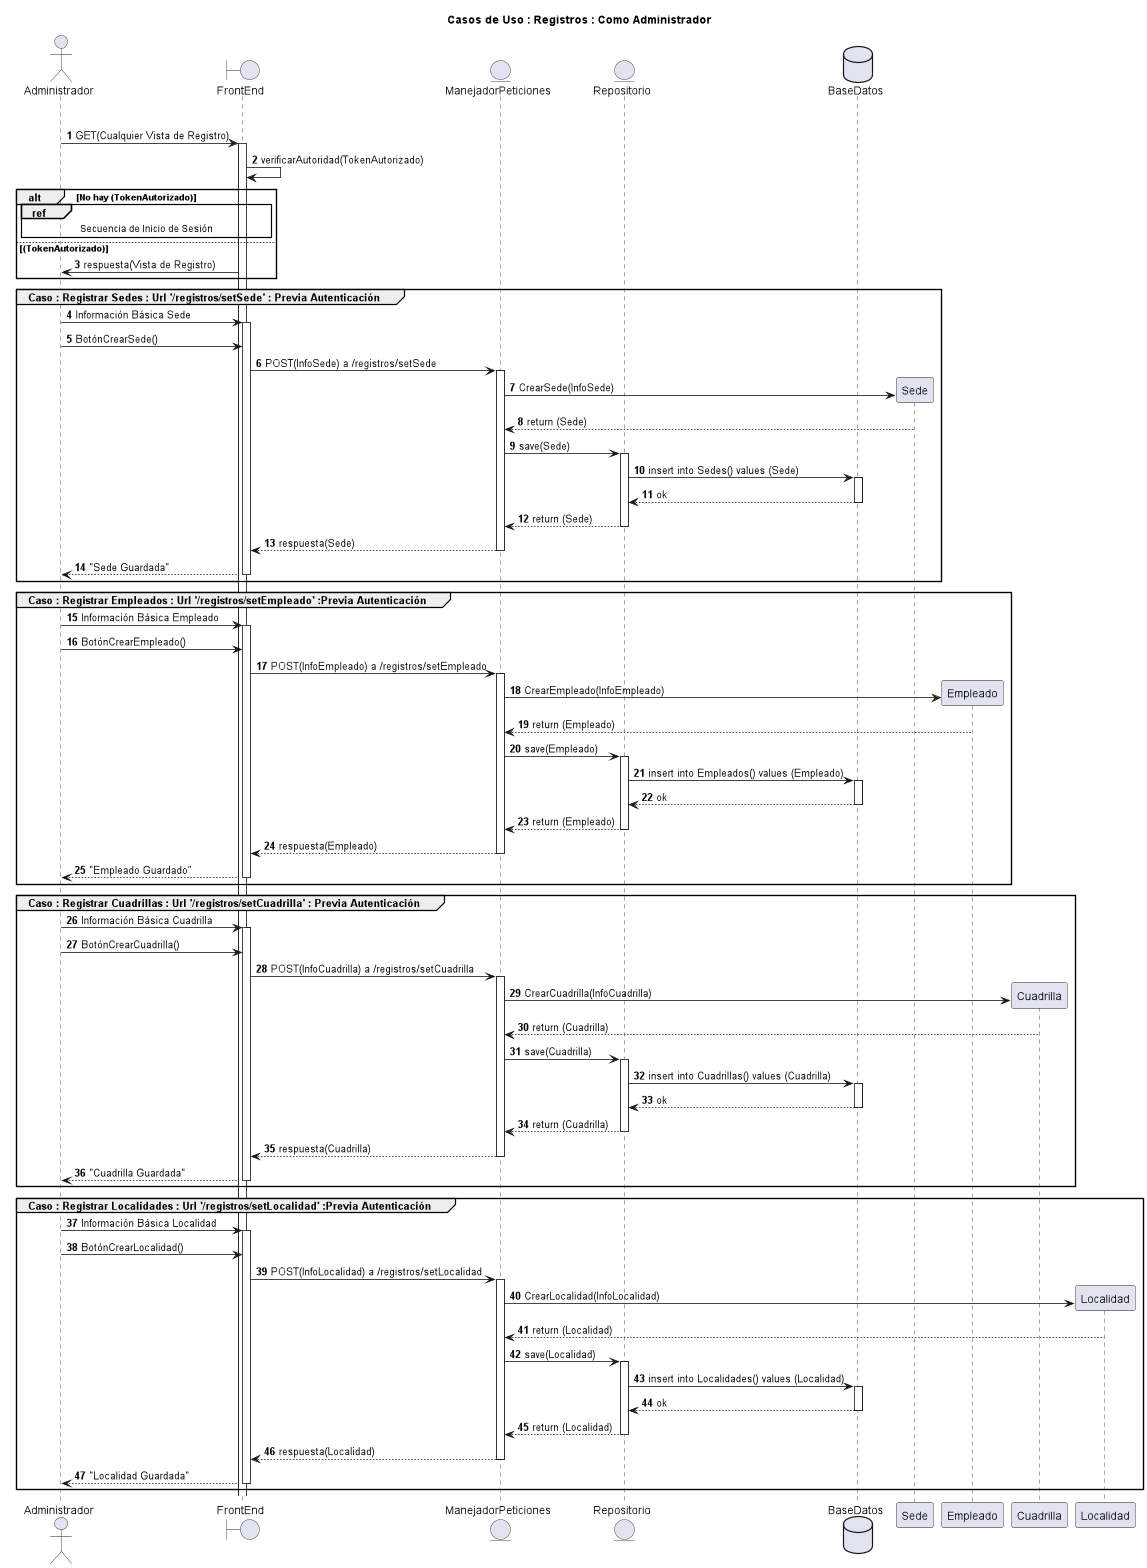

The diagram above was rendered by PlantUML. Its source (embedded in the PNG):
@startuml
'https://plantuml.com/sequence-diagram
title Casos de Uso : Registros : Como Administrador

actor Administrador
boundary FrontEnd
entity ManejadorPeticiones
entity Repositorio
database BaseDatos

autonumber
group Comprobación Autenticación
Administrador -> FrontEnd ++ : GET(Cualquier Vista de Registro)
FrontEnd -> FrontEnd : verificarAutoridad(TokenAutorizado)
alt No hay (TokenAutorizado)
ref over Administrador,FrontEnd : Secuencia de Inicio de Sesión
else (TokenAutorizado)
FrontEnd -> Administrador : respuesta(Vista de Registro)
end

group Caso : Registrar Sedes : Url '/registros/setSede' : Previa Autenticación
Administrador -> FrontEnd ++ : Información Básica Sede
Administrador -> FrontEnd : BotónCrearSede()
FrontEnd -> ManejadorPeticiones ++ : POST(InfoSede) a /registros/setSede
ManejadorPeticiones -> Sede ** : CrearSede(InfoSede)
Sede --> ManejadorPeticiones : return (Sede)
ManejadorPeticiones -> Repositorio ++ : save(Sede)
Repositorio -> BaseDatos ++ : insert into Sedes() values (Sede)
BaseDatos --> Repositorio -- : ok
Repositorio --> ManejadorPeticiones -- : return (Sede)
ManejadorPeticiones --> FrontEnd -- : respuesta(Sede)
FrontEnd --> Administrador -- : "Sede Guardada"
end

group Caso : Registrar Empleados : Url '/registros/setEmpleado' :Previa Autenticación
Administrador -> FrontEnd ++ : Información Básica Empleado
Administrador -> FrontEnd : BotónCrearEmpleado()
FrontEnd -> ManejadorPeticiones ++ : POST(InfoEmpleado) a /registros/setEmpleado
ManejadorPeticiones -> Empleado ** : CrearEmpleado(InfoEmpleado)
Empleado --> ManejadorPeticiones : return (Empleado)
ManejadorPeticiones -> Repositorio ++ : save(Empleado)
Repositorio -> BaseDatos ++ : insert into Empleados() values (Empleado)
BaseDatos --> Repositorio -- : ok
Repositorio --> ManejadorPeticiones -- : return (Empleado)
ManejadorPeticiones --> FrontEnd -- : respuesta(Empleado)
FrontEnd --> Administrador -- : "Empleado Guardado"
end

group Caso : Registrar Cuadrillas : Url '/registros/setCuadrilla' : Previa Autenticación
Administrador -> FrontEnd ++ : Información Básica Cuadrilla
Administrador -> FrontEnd : BotónCrearCuadrilla()
FrontEnd -> ManejadorPeticiones ++ : POST(InfoCuadrilla) a /registros/setCuadrilla
ManejadorPeticiones -> Cuadrilla ** : CrearCuadrilla(InfoCuadrilla)
Cuadrilla --> ManejadorPeticiones : return (Cuadrilla)
ManejadorPeticiones -> Repositorio ++ : save(Cuadrilla)
Repositorio -> BaseDatos ++ : insert into Cuadrillas() values (Cuadrilla)
BaseDatos --> Repositorio -- : ok
Repositorio --> ManejadorPeticiones -- : return (Cuadrilla)
ManejadorPeticiones --> FrontEnd -- : respuesta(Cuadrilla)
FrontEnd --> Administrador -- : "Cuadrilla Guardada"
end

group Caso : Registrar Localidades : Url '/registros/setLocalidad' :Previa Autenticación
Administrador -> FrontEnd ++ : Información Básica Localidad
Administrador -> FrontEnd : BotónCrearLocalidad()
FrontEnd -> ManejadorPeticiones ++ : POST(InfoLocalidad) a /registros/setLocalidad
ManejadorPeticiones -> Localidad ** : CrearLocalidad(InfoLocalidad)
Localidad --> ManejadorPeticiones : return (Localidad)
ManejadorPeticiones -> Repositorio ++ : save(Localidad)
Repositorio -> BaseDatos ++ : insert into Localidades() values (Localidad)
BaseDatos --> Repositorio -- : ok
Repositorio --> ManejadorPeticiones -- : return (Localidad)
ManejadorPeticiones --> FrontEnd -- : respuesta(Localidad)
FrontEnd --> Administrador -- : "Localidad Guardada"
end

@enduml